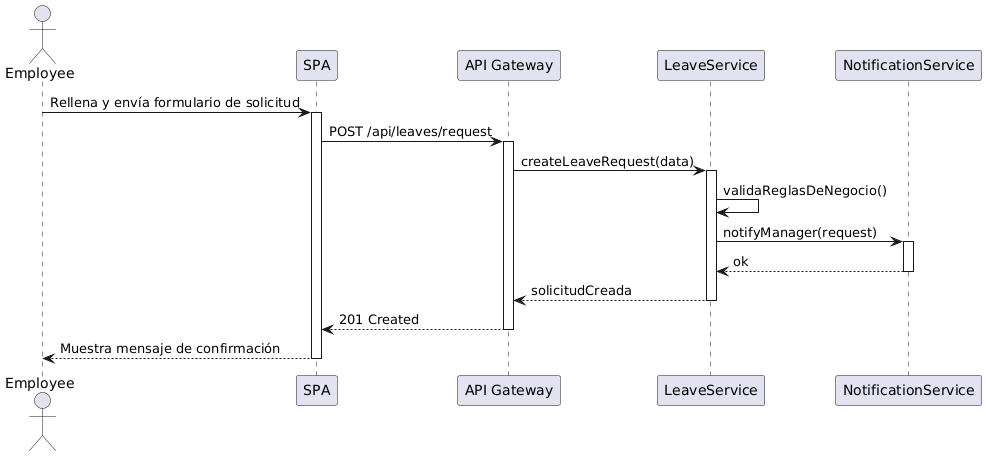

The diagram above was rendered by PlantUML. Its source (embedded in the PNG):
@startuml
actor Employee
participant SPA
participant "API Gateway" as API
participant LeaveService
participant NotificationService

Employee -> SPA: Rellena y envía formulario de solicitud
activate SPA
SPA -> API: POST /api/leaves/request
activate API
API -> LeaveService: createLeaveRequest(data)
activate LeaveService
LeaveService -> LeaveService: validaReglasDeNegocio()
LeaveService -> NotificationService: notifyManager(request)
activate NotificationService
NotificationService --> LeaveService: ok
deactivate NotificationService
LeaveService --> API: solicitudCreada
deactivate LeaveService
API --> SPA: 201 Created
deactivate API
SPA --> Employee: Muestra mensaje de confirmación
deactivate SPA
@enduml